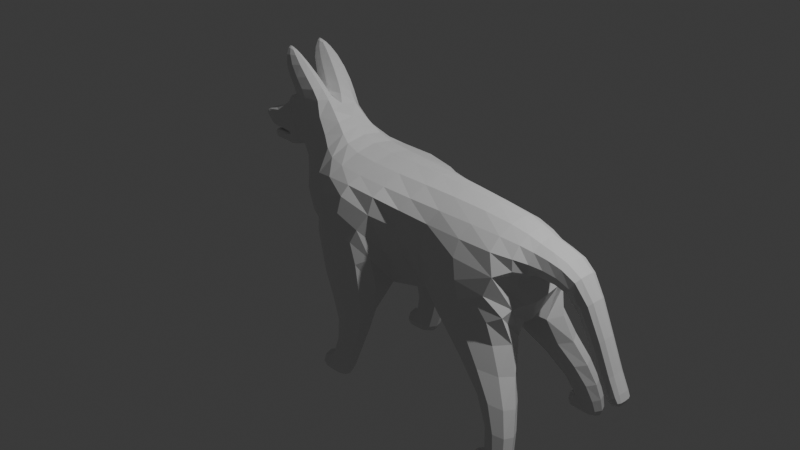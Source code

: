 # Source: dog.blend  (saved by Blender 4.3.34; exported with 4.5.12 LTS)
import bpy
from mathutils import Matrix  # noqa: F401  (used for matrix-valued properties, if any)

bpy.ops.wm.read_factory_settings(use_empty=True)
scene = bpy.context.scene
scene.name = 'Scene'

# ---- collections
col_collection = bpy.data.collections.new('Collection'); scene.collection.children.link(col_collection)

# ---- materials (node trees are filled in below, after node groups)
mat_material = bpy.data.materials.new('Material')
mat_material.alpha_threshold = 0.0
mat_material.roughness = 0.5
mat_material.line_color = (0.0, 0.0, 0.0, 1.0)

# ---- material node trees
mat_material.use_nodes = True; mat_material.node_tree.nodes.clear()
_N = mat_material.node_tree.nodes; _L = mat_material.node_tree.links
n0 = _N.new('ShaderNodeOutputMaterial'); n0.name = 'Material Output'; n0.location = (300, 300)
n1 = _N.new('ShaderNodeBsdfPrincipled'); n1.name = 'Principled BSDF'; n1.location = (10, 300)
n1.inputs[3].default_value = 1.45
_L.new(n1.outputs[0], n0.inputs[0])
n0.is_active_output = True

# ---- world
world_world = bpy.data.worlds.new('World'); scene.world = world_world
world_world.use_nodes = True; world_world.node_tree.nodes.clear()
_N = world_world.node_tree.nodes; _L = world_world.node_tree.links
n0 = _N.new('ShaderNodeOutputWorld'); n0.name = 'World Output'; n0.location = (300, 300)
n1 = _N.new('ShaderNodeBackground'); n1.name = 'Background'; n1.location = (10, 300)
n1.inputs[0].default_value = (0.05088, 0.05088, 0.05088, 1.0)
_L.new(n1.outputs[0], n0.inputs[0])
n0.is_active_output = True
world_world.color = (0.05088, 0.05088, 0.05088)
world_world.sun_shadow_jitter_overblur = 0.0

# ---- cameras
cam_camera = bpy.data.cameras.new('Camera')
cam_camera.clip_end = 100.0
cam_camera.ortho_scale = 7.314

# ---- lights
light_light = bpy.data.lights.new('Light', 'POINT')
light_light.energy = 1000.0
light_light.shadow_soft_size = 0.1

# ---- meshes
me_cube = bpy.data.meshes.new('Cube')
me_cube.from_pydata([(0.227, -0.458, 0.5191), (0.2183, -0.172, -0.631), (-0.4417, -0.4862, 0.5774), (-0.7251, -0.3555, -0.4205), (0.8577, -0.3556, 0.494), (0.6146, -0.1738, -0.5187), (1.673, -0.2722, 0.5158), (1.939, -0.05942, -0.4959), (-0.855, -0.4391, -0.1341), (-0.6133, -0.4246, 0.7139), (-0.5, 0.0, -0.6607), (0.227, 0.0, 0.768), (-0.4535, 0.0, 0.7642), (0.5, 0.0, -0.5), (0.9832, 0.0, 0.7734), (1.318, 0.0, -0.5), (1.735, 0.0, 0.6475), (1.995, 0.0, -0.5), (-0.8757, 0.0, -0.186), (-0.5668, 0.0, 0.9002), (-0.5035, -0.6891, 0.4972), (0.2235, -0.6891, 0.4972), (0.6066, -0.398, 0.1991), (1.74, -0.6321, 0.2865), (-1.085, -0.4431, 0.02667), (-1.085, 0.0, 0.02667), (1.735, 0.0, 0.04381), (-1.147, -0.286, 0.361), (-0.8057, -0.286, 0.9925), (-0.8057, 0.0, 0.9925), (-1.147, 0.0, 0.361), (1.037, -0.6661, -0.1881), (1.037, -0.6661, -0.3989), (1.808, -0.5045, -0.1218), (1.808, -0.5045, -0.4591), (0.227, -0.7322, 0.07392), (0.2183, -0.7322, -0.631), (-0.5, -0.7322, -0.5), (-0.5, -0.7322, 0.07392), (-0.2543, -0.4358, -0.9695), (0.1758, -0.4358, -0.9695), (-0.1538, -0.7322, -0.9695), (0.2763, -0.7322, -0.9695), (2.127, -0.3818, -1.019), (1.673, -0.3517, -0.999), (2.151, -0.693, -1.014), (1.768, -0.693, -0.9298), (-0.2949, -0.5, -1.455), (-0.01078, -0.5, -1.455), (-0.2949, -0.7322, -1.455), (-0.01078, -0.7322, -1.455), (2.194, -0.5525, -1.461), (1.93, -0.5525, -1.461), (2.205, -0.8045, -1.461), (1.941, -0.8045, -1.461), (-0.2949, -0.5, -1.674), (-0.1113, -0.5, -1.674), (-0.2949, -0.7322, -1.674), (-0.01078, -0.7322, -1.674), (2.205, -0.6115, -1.68), (1.941, -0.6115, -1.68), (2.205, -0.8045, -1.68), (1.941, -0.8045, -1.68), (-0.3606, -0.7322, -1.455), (-0.3606, -0.5, -1.455), (-0.3606, -0.7322, -1.674), (-0.3606, -0.5, -1.674), (1.854, -0.6115, -1.461), (1.854, -0.8045, -1.461), (1.854, -0.6115, -1.68), (1.854, -0.8045, -1.68), (1.884, 0.0, 0.5084), (1.902, -0.1968, 0.4461), (1.884, -0.2494, 0.1533), (1.884, 0.0, 0.1533), (2.246, 0.0, 0.424), (2.246, -0.2185, 0.424), (2.148, -0.2185, 0.1659), (2.148, 0.0, 0.1659), (2.489, 0.0, 0.2126), (2.489, -0.1223, 0.2126), (2.348, -0.1223, 0.06073), (2.348, 0.0, 0.06073), (2.818, 0.0, -0.6194), (2.818, -0.1157, -0.6194), (2.677, -0.1157, -0.7713), (2.677, 0.0, -0.7713), (-1.254, -0.286, 0.5499), (-1.392, -0.252, 1.05), (-1.392, 0.0, 1.016), (-1.227, 0.0, 0.4256), (-1.477, -0.2125, 0.5273), (-1.532, -0.159, 0.977), (-1.493, 0.0, 0.9429), (-1.425, 0.0, 0.5203), (2.909, 0.0, -0.7593), (2.909, -0.1189, -0.7593), (2.838, -0.1189, -0.8243), (2.838, 0.0, -0.8243), (-0.9149, -0.286, 1.173), (-0.9149, -0.04829, 1.173), (-1.303, -0.31, 1.1), (-1.303, -0.01026, 1.1), (-1.152, -0.286, 1.421), (-1.152, -0.1247, 1.421), (-1.504, -0.286, 1.363), (-1.504, -0.07525, 1.363), (-1.353, -0.2082, 1.528), (-1.353, -0.1756, 1.528), (-1.471, -0.2082, 1.569), (-1.471, -0.1756, 1.569), (-0.4277, -0.7322, -1.455), (-0.4277, -0.5, -1.455), (-0.4277, -0.7322, -1.674), (-0.4277, -0.5, -1.674), (1.781, -0.6115, -1.461), (1.781, -0.8045, -1.461), (1.781, -0.6115, -1.68), (1.781, -0.8045, -1.68), (-1.658, -0.1414, 0.5656), (-1.76, -0.1414, 0.7493), (-1.769, 0.0, 0.7181), (-1.297, -0.1931, 0.477), (-1.297, 0.0, 0.477), (-1.549, -0.1675, 0.3725), (-1.545, 0.0, 0.3893), (-1.67, -0.1207, 0.4614), (-1.466, -0.143, 0.5063), (-1.644, -0.1207, 0.3906), (-1.639, 0.0, 0.4), (-1.919, -0.08525, 0.3968), (-1.919, 0.0, 0.3968), (-1.904, -0.08525, 0.3518), (-1.904, 0.0, 0.3518), (-1.984, -0.0989, 0.527), (-2.023, -0.0989, 0.5443), (-2.033, 0.0, 0.5669), (-1.984, 0.0, 0.527), (-1.5, -0.143, 0.5168), (-1.465, 0.0, 0.524), (-1.691, -0.1707, 0.5194), (-1.674, 0.0, 0.4973), (-1.948, -0.08427, 0.4556), (-1.94, 0.0, 0.4561), (-1.465, 0.0, 0.5264), (-1.657, -0.1414, 0.5314), (-1.657, 0.0, 0.5314), (-1.917, -0.1127, 0.4905), (-1.917, 0.0, 0.4905), (-1.982, -0.1276, 0.6716), (-1.982, 0.0, 0.6716), (-2.048, -0.1123, 0.6546), (-2.048, 0.0, 0.6546), (-1.208, -0.2268, 0.9952), (-1.261, -0.01038, 1.023), (-1.122, -0.2418, 1.07), (-1.17, -0.06889, 1.096), (-1.32, -0.286, 1.348), (-1.32, -0.1161, 1.326), (-1.287, -0.2082, 1.473), (-1.287, -0.1801, 1.451), (-1.057, -0.2339, 1.104), (-1.057, -0.08463, 1.104), (-1.258, -0.2487, 1.314), (-1.258, -0.1072, 1.324), (-1.225, -0.2076, 1.377), (-1.225, -0.1943, 1.388), (-1.303, -0.2772, 0.7639), (-1.407, -0.2631, 0.9452), (-1.486, -0.183, 0.7414), (-1.508, -0.1493, 0.8725), (-1.361, -0.2896, 0.782), (-1.428, -0.2907, 0.9247), (-1.503, -0.2168, 0.7594), (-1.488, -0.2227, 0.852)], [], [(11, 12, 2, 0), (21, 0, 2, 20), (10, 13, 1, 3), (21, 1, 5, 22), (14, 4, 6, 16), (11, 0, 4, 14), (16, 6, 72, 71), (7, 23, 33, 34), (20, 2, 9, 24), (10, 3, 8, 18), (2, 12, 19, 9), (5, 15, 17, 7), (1, 13, 15, 5), (8, 24, 25, 18), (3, 20, 24, 8), (4, 22, 23, 6), (17, 26, 23, 7), (0, 21, 22, 4), (3, 1, 40, 39), (9, 28, 27, 24), (30, 27, 87, 90), (25, 24, 27, 30), (19, 29, 28, 9), (31, 32, 34, 33), (22, 5, 32, 31), (34, 32, 46, 45), (23, 22, 31, 33), (36, 35, 38, 37), (21, 20, 38, 35), (1, 21, 35, 36), (20, 3, 37, 38), (44, 43, 51, 52), (37, 3, 39, 41), (36, 37, 41, 42), (1, 36, 42, 40), (43, 45, 53, 51), (7, 34, 45, 43), (5, 7, 43, 44), (32, 5, 44, 46), (57, 49, 63, 65), (53, 54, 62, 61), (40, 42, 50, 48), (46, 44, 52, 54), (39, 40, 48, 47), (45, 46, 54, 53), (41, 39, 47, 49), (42, 41, 49, 50), (55, 56, 58, 57), (60, 59, 61, 62), (50, 49, 57, 58), (51, 53, 61, 59), (52, 51, 59, 60), (48, 50, 58, 56), (47, 48, 56, 55), (62, 54, 68, 70), (64, 66, 114, 112), (49, 47, 64, 63), (55, 57, 65, 66), (47, 55, 66, 64), (70, 68, 116, 118), (54, 52, 67, 68), (60, 62, 70, 69), (52, 60, 69, 67), (73, 74, 78, 77), (6, 23, 73, 72), (23, 26, 74, 73), (77, 78, 82, 81), (72, 73, 77, 76), (71, 72, 76, 75), (79, 80, 84, 83), (76, 77, 81, 80), (75, 76, 80, 79), (83, 84, 96, 95), (81, 82, 86, 85), (80, 81, 85, 84), (91, 94, 139, 138), (88, 101, 155, 153), (27, 28, 88, 87), (91, 119, 145, 127), (88, 89, 93, 92), (88, 92, 170, 168), (98, 95, 96, 97), (85, 86, 98, 97), (84, 85, 97, 96), (99, 100, 104, 103), (88, 28, 99, 101), (28, 29, 100, 99), (105, 103, 107, 109), (101, 99, 103, 105), (109, 110, 160, 159), (107, 108, 110, 109), (110, 106, 158, 160), (103, 104, 108, 107), (100, 102, 106, 104), (110, 108, 104, 106), (102, 100, 29, 89), (111, 112, 114, 113), (63, 64, 112, 111), (65, 63, 111, 113), (66, 65, 113, 114), (116, 115, 117, 118), (68, 67, 115, 116), (67, 69, 117, 115), (69, 70, 118, 117), (119, 120, 135, 134), (92, 93, 121, 120), (91, 92, 120, 119), (123, 122, 124, 125), (90, 87, 122, 123), (87, 91, 124, 122), (128, 126, 130, 132), (124, 91, 126, 128), (125, 124, 128, 129), (130, 131, 133, 132), (129, 128, 132, 133), (130, 126, 140, 142), (134, 135, 136, 137), (94, 91, 127, 144), (135, 120, 149, 151), (138, 139, 141, 140), (140, 141, 143, 142), (126, 91, 138, 140), (131, 130, 142, 143), (144, 127, 145, 146), (146, 145, 147, 148), (119, 134, 147, 145), (134, 137, 148, 147), (149, 150, 152, 151), (136, 135, 151, 152), (120, 121, 150, 149), (154, 153, 155, 156), (160, 158, 164, 166), (158, 156, 162, 164), (106, 102, 156, 158), (105, 109, 159, 157), (102, 89, 154, 156), (89, 88, 153, 154), (101, 105, 157, 155), (162, 161, 163, 164), (164, 163, 165, 166), (159, 160, 166, 165), (155, 157, 163, 161), (156, 155, 161, 162), (157, 159, 165, 163), (167, 168, 172, 171), (87, 88, 168, 167), (92, 91, 169, 170), (91, 87, 167, 169), (171, 172, 174, 173), (168, 170, 174, 172), (170, 169, 173, 174), (169, 167, 171, 173)])
_uv = me_cube.uv_layers.new(name='UVMap')
_uv.uv.foreach_set('vector', [0.625, 0.625, 0.875, 0.625, 0.875, 0.75, 0.625, 0.75, 0.5185, 0.75, 0.625, 0.75, 0.625, 1.0, 0.5185, 1.0, 0.125, 0.625, 0.375, 0.625, 0.375, 0.75, 0.125, 0.75, 0.5185, 0.75, 0.375, 0.75, 0.375, 0.75, 0.5185, 0.75, 0.625, 0.625, 0.625, 0.75, 0.625, 0.75, 0.625, 0.625, 0.625, 0.625, 0.625, 0.75, 0.625, 0.75, 0.625, 0.625, 0.625, 0.625, 0.625, 0.75, 0.625, 0.75, 0.625, 0.625, 0.375, 0.75, 0.5185, 0.75, 0.5185, 0.75, 0.375, 0.75, 0.5185, 1.0, 0.625, 1.0, 0.625, 1.0, 0.5185, 1.0, 0.125, 0.625, 0.125, 0.75, 0.125, 0.75, 0.125, 0.625, 0.875, 0.75, 0.875, 0.625, 0.875, 0.625, 0.875, 0.75, 0.375, 0.75, 0.375, 0.625, 0.375, 0.625, 0.375, 0.75, 0.375, 0.75, 0.375, 0.625, 0.375, 0.625, 0.375, 0.75, 0.375, 0.0, 0.5185, 0.0, 0.5185, 0.125, 0.375, 0.125, 0.375, 1.0, 0.5185, 1.0, 0.5185, 1.0, 0.375, 1.0, 0.625, 0.75, 0.5185, 0.75, 0.5185, 0.75, 0.625, 0.75, 0.375, 0.625, 0.5185, 0.625, 0.5185, 0.75, 0.375, 0.75, 0.625, 0.75, 0.5185, 0.75, 0.5185, 0.75, 0.625, 0.75, 0.125, 0.75, 0.375, 0.75, 0.375, 0.75, 0.125, 0.75, 0.625, 1.0, 0.625, 1.0, 0.5185, 1.0, 0.5185, 1.0, 0.5185, 0.125, 0.5185, 0.0, 0.5185, 0.0, 0.5185, 0.125, 0.5185, 0.125, 0.5185, 0.0, 0.5185, 0.0, 0.5185, 0.125, 0.875, 0.625, 0.875, 0.625, 0.875, 0.75, 0.875, 0.75, 0.5185, 0.75, 0.375, 0.75, 0.375, 0.75, 0.5185, 0.75, 0.5185, 0.75, 0.375, 0.75, 0.375, 0.75, 0.5185, 0.75, 0.375, 0.75, 0.375, 0.75, 0.375, 0.75, 0.375, 0.75, 0.5185, 0.75, 0.5185, 0.75, 0.5185, 0.75, 0.5185, 0.75, 0.375, 0.75, 0.5185, 0.75, 0.5185, 1.0, 0.375, 1.0, 0.5185, 0.75, 0.5185, 1.0, 0.5185, 1.0, 0.5185, 0.75, 0.375, 0.75, 0.5185, 0.75, 0.5185, 0.75, 0.375, 0.75, 0.5185, 1.0, 0.375, 1.0, 0.375, 1.0, 0.5185, 1.0, 0.375, 0.75, 0.375, 0.75, 0.375, 0.75, 0.375, 0.75, 0.375, 1.0, 0.375, 1.0, 0.375, 1.0, 0.375, 1.0, 0.375, 0.75, 0.375, 1.0, 0.375, 1.0, 0.375, 0.75, 0.375, 0.75, 0.375, 0.75, 0.375, 0.75, 0.375, 0.75, 0.375, 0.75, 0.375, 0.75, 0.375, 0.75, 0.375, 0.75, 0.375, 0.75, 0.375, 0.75, 0.375, 0.75, 0.375, 0.75, 0.375, 0.75, 0.375, 0.75, 0.375, 0.75, 0.375, 0.75, 0.375, 0.75, 0.375, 0.75, 0.375, 0.75, 0.375, 0.75, 0.375, 1.0, 0.375, 1.0, 0.375, 1.0, 0.375, 1.0, 0.375, 0.75, 0.375, 0.75, 0.375, 0.75, 0.375, 0.75, 0.375, 0.75, 0.375, 0.75, 0.375, 0.75, 0.375, 0.75, 0.375, 0.75, 0.375, 0.75, 0.375, 0.75, 0.375, 0.75, 0.125, 0.75, 0.375, 0.75, 0.375, 0.75, 0.125, 0.75, 0.375, 0.75, 0.375, 0.75, 0.375, 0.75, 0.375, 0.75, 0.375, 1.0, 0.375, 1.0, 0.375, 1.0, 0.375, 1.0, 0.375, 0.75, 0.375, 1.0, 0.375, 1.0, 0.375, 0.75, 0.125, 0.75, 0.375, 0.75, 0.375, 0.75, 0.125, 0.75, 0.375, 0.75, 0.375, 0.75, 0.375, 0.75, 0.375, 0.75, 0.375, 0.75, 0.375, 1.0, 0.375, 1.0, 0.375, 0.75, 0.375, 0.75, 0.375, 0.75, 0.375, 0.75, 0.375, 0.75, 0.375, 0.75, 0.375, 0.75, 0.375, 0.75, 0.375, 0.75, 0.375, 0.75, 0.375, 0.75, 0.375, 0.75, 0.375, 0.75, 0.125, 0.75, 0.375, 0.75, 0.375, 0.75, 0.125, 0.75, 0.375, 0.75, 0.375, 0.75, 0.375, 0.75, 0.375, 0.75, 0.125, 0.75, 0.125, 0.75, 0.125, 0.75, 0.125, 0.75, 0.375, 1.0, 0.375, 1.0, 0.375, 1.0, 0.375, 1.0, 0.125, 0.75, 0.125, 0.75, 0.125, 0.75, 0.125, 0.75, 0.125, 0.75, 0.125, 0.75, 0.125, 0.75, 0.125, 0.75, 0.375, 0.75, 0.375, 0.75, 0.375, 0.75, 0.375, 0.75, 0.375, 0.75, 0.375, 0.75, 0.375, 0.75, 0.375, 0.75, 0.375, 0.75, 0.375, 0.75, 0.375, 0.75, 0.375, 0.75, 0.375, 0.75, 0.375, 0.75, 0.375, 0.75, 0.375, 0.75, 0.5185, 0.75, 0.5185, 0.625, 0.5185, 0.625, 0.5185, 0.75, 0.625, 0.75, 0.5185, 0.75, 0.5185, 0.75, 0.625, 0.75, 0.5185, 0.75, 0.5185, 0.625, 0.5185, 0.625, 0.5185, 0.75, 0.5185, 0.75, 0.5185, 0.625, 0.5185, 0.625, 0.5185, 0.75, 0.625, 0.75, 0.5185, 0.75, 0.5185, 0.75, 0.625, 0.75, 0.625, 0.625, 0.625, 0.75, 0.625, 0.75, 0.625, 0.625, 0.625, 0.625, 0.625, 0.75, 0.625, 0.75, 0.625, 0.625, 0.625, 0.75, 0.5185, 0.75, 0.5185, 0.75, 0.625, 0.75, 0.625, 0.625, 0.625, 0.75, 0.625, 0.75, 0.625, 0.625, 0.625, 0.625, 0.625, 0.75, 0.625, 0.75, 0.625, 0.625, 0.5185, 0.75, 0.5185, 0.625, 0.5185, 0.625, 0.5185, 0.75, 0.625, 0.75, 0.5185, 0.75, 0.5185, 0.75, 0.625, 0.75, 0.5185, 0.0, 0.5185, 0.125, 0.5185, 0.125, 0.5185, 0.0, 0.625, 1.0, 0.625, 1.0, 0.625, 1.0, 0.625, 1.0, 0.5185, 1.0, 0.625, 1.0, 0.625, 1.0, 0.5185, 1.0, 0.5185, 1.0, 0.5185, 1.0, 0.5185, 1.0, 0.5185, 1.0, 0.875, 0.75, 0.875, 0.625, 0.875, 0.625, 0.875, 0.75, 0.875, 0.75, 0.875, 0.75, 0.875, 0.75, 0.875, 0.75, 0.5185, 0.625, 0.625, 0.625, 0.625, 0.75, 0.5185, 0.75, 0.5185, 0.75, 0.5185, 0.625, 0.5185, 0.625, 0.5185, 0.75, 0.625, 0.75, 0.5185, 0.75, 0.5185, 0.75, 0.625, 0.75, 0.875, 0.75, 0.875, 0.625, 0.875, 0.625, 0.875, 0.75, 0.625, 1.0, 0.625, 1.0, 0.625, 1.0, 0.625, 1.0, 0.875, 0.75, 0.875, 0.625, 0.875, 0.625, 0.875, 0.75, 0.625, 1.0, 0.625, 1.0, 0.625, 1.0, 0.625, 1.0, 0.625, 1.0, 0.625, 1.0, 0.625, 1.0, 0.625, 1.0, 0.875, 0.75, 0.875, 0.625, 0.875, 0.625, 0.875, 0.75, 0.875, 0.75, 0.875, 0.625, 0.875, 0.625, 0.875, 0.75, 0.875, 0.625, 0.875, 0.625, 0.875, 0.625, 0.875, 0.625, 0.875, 0.75, 0.875, 0.625, 0.875, 0.625, 0.875, 0.75, 0.875, 0.625, 0.875, 0.625, 0.875, 0.625, 0.875, 0.625, 0.875, 0.625, 0.875, 0.625, 0.875, 0.625, 0.875, 0.625, 0.875, 0.625, 0.875, 0.625, 0.875, 0.625, 0.875, 0.625, 0.375, 1.0, 0.375, 1.0, 0.375, 1.0, 0.375, 1.0, 0.375, 1.0, 0.375, 1.0, 0.375, 1.0, 0.375, 1.0, 0.375, 1.0, 0.375, 1.0, 0.375, 1.0, 0.375, 1.0, 0.125, 0.75, 0.125, 0.75, 0.125, 0.75, 0.125, 0.75, 0.375, 0.75, 0.375, 0.75, 0.375, 0.75, 0.375, 0.75, 0.375, 0.75, 0.375, 0.75, 0.375, 0.75, 0.375, 0.75, 0.375, 0.75, 0.375, 0.75, 0.375, 0.75, 0.375, 0.75, 0.375, 0.75, 0.375, 0.75, 0.375, 0.75, 0.375, 0.75, 0.5185, 1.0, 0.625, 1.0, 0.625, 1.0, 0.5185, 1.0, 0.875, 0.75, 0.875, 0.625, 0.875, 0.625, 0.875, 0.75, 0.5185, 1.0, 0.625, 1.0, 0.625, 1.0, 0.5185, 1.0, 0.5185, 0.125, 0.5185, 0.0, 0.5185, 0.0, 0.5185, 0.125, 0.5185, 0.125, 0.5185, 0.0, 0.5185, 0.0, 0.5185, 0.125, 0.5185, 1.0, 0.5185, 1.0, 0.5185, 1.0, 0.5185, 1.0, 0.5185, 1.0, 0.5185, 1.0, 0.5185, 1.0, 0.5185, 1.0, 0.5185, 1.0, 0.5185, 1.0, 0.5185, 1.0, 0.5185, 1.0, 0.5185, 0.125, 0.5185, 0.0, 0.5185, 0.0, 0.5185, 0.125, 0.5185, 0.0, 0.5185, 0.125, 0.5185, 0.125, 0.5185, 0.0, 0.5185, 0.125, 0.5185, 0.0, 0.5185, 0.0, 0.5185, 0.125, 0.5185, 1.0, 0.5185, 1.0, 0.5185, 1.0, 0.5185, 1.0, 0.5185, 0.0, 0.625, 0.0, 0.625, 0.125, 0.5185, 0.125, 0.5185, 0.125, 0.5185, 0.0, 0.5185, 0.0, 0.5185, 0.125, 0.625, 1.0, 0.625, 1.0, 0.625, 1.0, 0.625, 1.0, 0.5185, 0.0, 0.5185, 0.125, 0.5185, 0.125, 0.5185, 0.0, 0.5185, 0.0, 0.5185, 0.125, 0.5185, 0.125, 0.5185, 0.0, 0.5185, 1.0, 0.5185, 1.0, 0.5185, 1.0, 0.5185, 1.0, 0.5185, 0.125, 0.5185, 0.0, 0.5185, 0.0, 0.5185, 0.125, 0.5185, 0.125, 0.5185, 0.0, 0.5185, 0.0, 0.5185, 0.125, 0.5185, 0.125, 0.5185, 0.0, 0.5185, 0.0, 0.5185, 0.125, 0.5185, 1.0, 0.5185, 1.0, 0.5185, 1.0, 0.5185, 1.0, 0.5185, 0.0, 0.5185, 0.125, 0.5185, 0.125, 0.5185, 0.0, 0.875, 0.75, 0.875, 0.625, 0.875, 0.625, 0.875, 0.75, 0.625, 0.125, 0.625, 0.0, 0.625, 0.0, 0.625, 0.125, 0.875, 0.75, 0.875, 0.625, 0.875, 0.625, 0.875, 0.75, 0.875, 0.625, 0.875, 0.75, 0.875, 0.75, 0.875, 0.625, 0.875, 0.625, 0.875, 0.625, 0.875, 0.625, 0.875, 0.625, 0.875, 0.625, 0.875, 0.625, 0.875, 0.625, 0.875, 0.625, 0.875, 0.625, 0.875, 0.625, 0.875, 0.625, 0.875, 0.625, 0.625, 1.0, 0.625, 1.0, 0.625, 1.0, 0.625, 1.0, 0.875, 0.625, 0.875, 0.625, 0.875, 0.625, 0.875, 0.625, 0.875, 0.625, 0.875, 0.75, 0.875, 0.75, 0.875, 0.625, 0.625, 1.0, 0.625, 1.0, 0.625, 1.0, 0.625, 1.0, 0.875, 0.625, 0.875, 0.75, 0.875, 0.75, 0.875, 0.625, 0.875, 0.625, 0.875, 0.75, 0.875, 0.75, 0.875, 0.625, 0.875, 0.75, 0.875, 0.625, 0.875, 0.625, 0.875, 0.75, 0.625, 1.0, 0.625, 1.0, 0.625, 1.0, 0.625, 1.0, 0.875, 0.625, 0.875, 0.75, 0.875, 0.75, 0.875, 0.625, 0.625, 1.0, 0.625, 1.0, 0.625, 1.0, 0.625, 1.0, 0.5185, 1.0, 0.625, 1.0, 0.625, 1.0, 0.5185, 1.0, 0.5185, 1.0, 0.625, 1.0, 0.625, 1.0, 0.5185, 1.0, 0.625, 1.0, 0.5185, 1.0, 0.5185, 1.0, 0.625, 1.0, 0.5185, 1.0, 0.5185, 1.0, 0.5185, 1.0, 0.5185, 1.0, 0.5185, 1.0, 0.625, 1.0, 0.625, 1.0, 0.5185, 1.0, 0.875, 0.75, 0.875, 0.75, 0.875, 0.75, 0.875, 0.75, 0.625, 1.0, 0.5185, 1.0, 0.5185, 1.0, 0.625, 1.0, 0.5185, 1.0, 0.5185, 1.0, 0.5185, 1.0, 0.5185, 1.0])
me_cube.materials.append(mat_material)
me_cube.use_mirror_vertex_groups = False
me_cube.update()

# ---- objects
ob_cube = bpy.data.objects.new('Cube', me_cube)
ob_light = bpy.data.objects.new('Light', light_light)
ob_camera = bpy.data.objects.new('Camera', cam_camera)

# ---- transforms, parenting, visibility, modifiers, constraints
ob_cube.location = (0.0, 0.0, 0.0)
ob_cube.lock_rotations_4d = False
ob_cube.empty_display_type = 'ARROWS'
ob_cube.lineart.crease_threshold = 0.0
_m = ob_cube.modifiers.new('Mirror', 'MIRROR')
_m.use_axis = (False, True, False)
_m.use_clip = True
_m = ob_cube.modifiers.new('Subdivision', 'SUBSURF')
_m.levels = 2
_m.render_levels = 1
ob_light.location = (4.076, 1.005, 5.904)
ob_light.rotation_euler = (0.6503, 0.05522, 1.866)
ob_light.lock_rotations_4d = False
ob_light.empty_display_type = 'ARROWS'
ob_light.color = (0.0, 0.0, 0.0, 0.0)
ob_light.lineart.crease_threshold = 0.0
ob_camera.location = (7.359, -6.926, 4.958)
ob_camera.rotation_euler = (1.109, 0.0, 0.8149)
ob_camera.lock_rotations_4d = False
ob_camera.empty_display_type = 'ARROWS'
ob_camera.color = (0.0, 0.0, 0.0, 0.0)
ob_camera.display_type = 'WIRE'
ob_camera.lineart.crease_threshold = 0.0

# ---- collection membership
col_collection.objects.link(ob_cube)
col_collection.objects.link(ob_light)
col_collection.objects.link(ob_camera)

# ---- scene / render settings (as saved in the file)
scene.camera = ob_camera
scene.frame_start = 1; scene.frame_end = 250; scene.frame_set(1)
scene.render.engine = 'BLENDER_EEVEE_NEXT'
bpy.context.view_layer.update()
